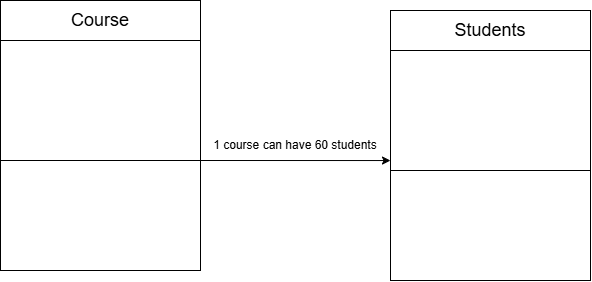

The diagram above was exported from draw.io. Its source (the exported page's mxGraphModel, read from the mxfile embedded in the PNG):
<mxGraphModel dx="1030" dy="527" grid="1" gridSize="10" guides="1" tooltips="1" connect="1" arrows="1" fold="1" page="1" pageScale="1" pageWidth="850" pageHeight="1100" math="0" shadow="0">
  <root>
    <mxCell id="0" />
    <mxCell id="1" parent="0" />
    <mxCell id="3N-0wWVaQKSg0j1TZHCM-4" connectable="0" parent="1" style="group" value="" vertex="1">
      <mxGeometry height="270" width="200" x="80" y="120" as="geometry" />
    </mxCell>
    <mxCell id="3N-0wWVaQKSg0j1TZHCM-1" parent="3N-0wWVaQKSg0j1TZHCM-4" style="rounded=0;whiteSpace=wrap;html=1;" value="" vertex="1">
      <mxGeometry height="40" width="200" as="geometry" />
    </mxCell>
    <mxCell id="3N-0wWVaQKSg0j1TZHCM-2" parent="3N-0wWVaQKSg0j1TZHCM-4" style="rounded=0;whiteSpace=wrap;html=1;" value="" vertex="1">
      <mxGeometry height="120" width="200" y="40" as="geometry" />
    </mxCell>
    <mxCell id="3N-0wWVaQKSg0j1TZHCM-3" parent="3N-0wWVaQKSg0j1TZHCM-4" style="rounded=0;whiteSpace=wrap;html=1;" value="" vertex="1">
      <mxGeometry height="110" width="200" y="160" as="geometry" />
    </mxCell>
    <mxCell id="3N-0wWVaQKSg0j1TZHCM-10" parent="3N-0wWVaQKSg0j1TZHCM-4" style="text;html=1;whiteSpace=wrap;strokeColor=none;fillColor=none;align=center;verticalAlign=middle;rounded=0;" value="&lt;font style=&quot;font-size: 18px;&quot;&gt;Course&lt;/font&gt;" vertex="1">
      <mxGeometry height="30" width="60" x="70" y="5" as="geometry" />
    </mxCell>
    <mxCell id="3N-0wWVaQKSg0j1TZHCM-5" connectable="0" parent="1" style="group" value="" vertex="1">
      <mxGeometry height="270" width="200" x="470" y="130" as="geometry" />
    </mxCell>
    <mxCell id="3N-0wWVaQKSg0j1TZHCM-6" parent="3N-0wWVaQKSg0j1TZHCM-5" style="rounded=0;whiteSpace=wrap;html=1;" value="" vertex="1">
      <mxGeometry height="40" width="200" as="geometry" />
    </mxCell>
    <mxCell id="3N-0wWVaQKSg0j1TZHCM-7" parent="3N-0wWVaQKSg0j1TZHCM-5" style="rounded=0;whiteSpace=wrap;html=1;" value="" vertex="1">
      <mxGeometry height="120" width="200" y="40" as="geometry" />
    </mxCell>
    <mxCell id="3N-0wWVaQKSg0j1TZHCM-8" parent="3N-0wWVaQKSg0j1TZHCM-5" style="rounded=0;whiteSpace=wrap;html=1;" value="" vertex="1">
      <mxGeometry height="110" width="200" y="160" as="geometry" />
    </mxCell>
    <mxCell id="3N-0wWVaQKSg0j1TZHCM-11" parent="3N-0wWVaQKSg0j1TZHCM-5" style="text;html=1;whiteSpace=wrap;strokeColor=none;fillColor=none;align=center;verticalAlign=middle;rounded=0;" value="&lt;font style=&quot;font-size: 18px;&quot;&gt;Students&lt;/font&gt;" vertex="1">
      <mxGeometry height="30" width="60" x="70" y="5" as="geometry" />
    </mxCell>
    <mxCell id="3N-0wWVaQKSg0j1TZHCM-9" edge="1" parent="1" style="endArrow=classic;html=1;rounded=0;entryX=0;entryY=0.917;entryDx=0;entryDy=0;entryPerimeter=0;" target="3N-0wWVaQKSg0j1TZHCM-7" value="">
      <mxGeometry height="50" relative="1" width="50" as="geometry">
        <mxPoint x="280" y="280" as="sourcePoint" />
        <mxPoint x="450" y="360" as="targetPoint" />
      </mxGeometry>
    </mxCell>
    <mxCell id="3N-0wWVaQKSg0j1TZHCM-12" parent="1" style="text;html=1;whiteSpace=wrap;strokeColor=none;fillColor=none;align=center;verticalAlign=middle;rounded=0;" value="1 course can have 60 students" vertex="1">
      <mxGeometry height="30" width="190" x="280" y="250" as="geometry" />
    </mxCell>
  </root>
</mxGraphModel>